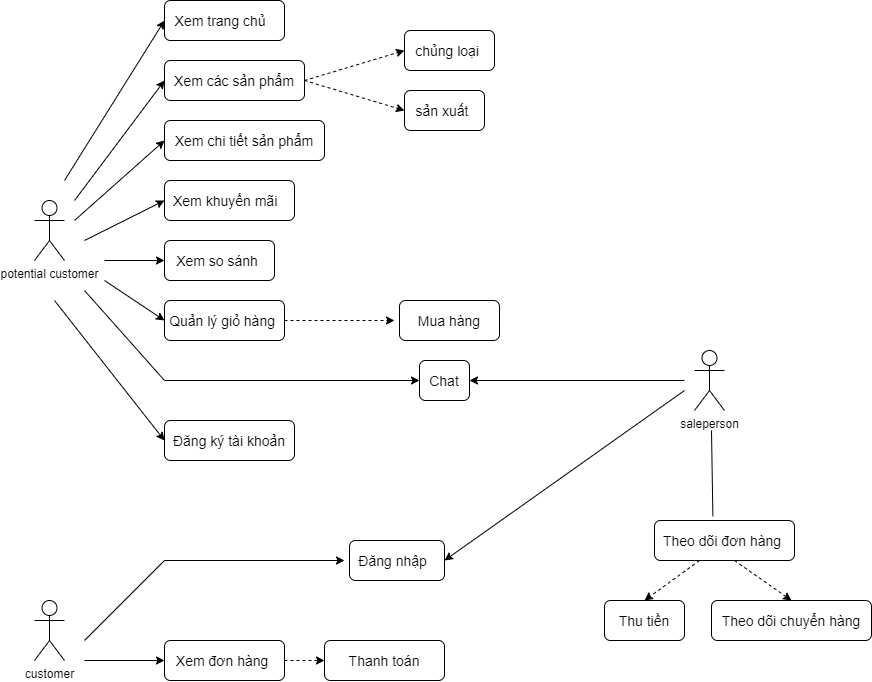

The diagram above was exported from draw.io. Its source (the exported page's mxGraphModel, read from the mxfile embedded in the PNG):
<mxGraphModel dx="1038" dy="547" grid="1" gridSize="10" guides="1" tooltips="1" connect="1" arrows="1" fold="1" page="1" pageScale="1" pageWidth="827" pageHeight="1169" math="0" shadow="0">
  <root>
    <mxCell id="0" />
    <mxCell id="1" parent="0" />
    <mxCell id="fV0H-H0mYnHE1xUw_n2r-1" value="potential customer" style="shape=umlActor;verticalLabelPosition=bottom;verticalAlign=top;html=1;outlineConnect=0;fillColor=default;strokeColor=default;fontColor=default;" vertex="1" parent="1">
      <mxGeometry x="150" y="280" width="30" height="60" as="geometry" />
    </mxCell>
    <mxCell id="fV0H-H0mYnHE1xUw_n2r-3" value="&lt;span style=&quot;font-family: &amp;quot;open sans&amp;quot;, sans-serif; font-size: 14px; text-align: left; background-color: rgb(255, 255, 255);&quot;&gt;Xem trang chủ&amp;nbsp;&amp;nbsp;&lt;/span&gt;" style="rounded=1;whiteSpace=wrap;html=1;fontColor=default;strokeColor=default;fillColor=default;" vertex="1" parent="1">
      <mxGeometry x="280" y="80" width="120" height="40" as="geometry" />
    </mxCell>
    <mxCell id="fV0H-H0mYnHE1xUw_n2r-4" value="&lt;span style=&quot;font-family: &amp;quot;open sans&amp;quot;, sans-serif; font-size: 14px; text-align: left; background-color: rgb(255, 255, 255);&quot;&gt;Xem các sản phẩm&lt;/span&gt;" style="rounded=1;whiteSpace=wrap;html=1;fontColor=default;strokeColor=default;fillColor=default;" vertex="1" parent="1">
      <mxGeometry x="280" y="140" width="140" height="40" as="geometry" />
    </mxCell>
    <mxCell id="fV0H-H0mYnHE1xUw_n2r-5" value="&lt;span style=&quot;font-family: &amp;quot;open sans&amp;quot;, sans-serif; font-size: 14px; text-align: left; background-color: rgb(255, 255, 255);&quot;&gt;Xem chi tiết sản phẩm&lt;/span&gt;" style="rounded=1;whiteSpace=wrap;html=1;fontColor=default;strokeColor=default;fillColor=default;" vertex="1" parent="1">
      <mxGeometry x="280" y="200" width="160" height="40" as="geometry" />
    </mxCell>
    <mxCell id="fV0H-H0mYnHE1xUw_n2r-6" value="&lt;div style=&quot;text-align: left&quot;&gt;&lt;span style=&quot;background-color: rgb(255 , 255 , 255) ; font-family: &amp;quot;open sans&amp;quot; , sans-serif ; font-size: 14px&quot;&gt;Xem khuyến mãi&amp;nbsp;&amp;nbsp;&lt;/span&gt;&lt;/div&gt;" style="rounded=1;whiteSpace=wrap;html=1;fontColor=default;strokeColor=default;fillColor=default;" vertex="1" parent="1">
      <mxGeometry x="280" y="260" width="130" height="40" as="geometry" />
    </mxCell>
    <mxCell id="fV0H-H0mYnHE1xUw_n2r-7" value="&lt;span style=&quot;font-family: &amp;quot;open sans&amp;quot;, sans-serif; font-size: 14px; background-color: rgb(255, 255, 255);&quot;&gt;Xem so sánh&amp;nbsp;&lt;/span&gt;" style="rounded=1;whiteSpace=wrap;html=1;fontColor=default;strokeColor=default;fillColor=default;align=center;" vertex="1" parent="1">
      <mxGeometry x="280" y="320" width="110" height="40" as="geometry" />
    </mxCell>
    <mxCell id="fV0H-H0mYnHE1xUw_n2r-8" value="&lt;span style=&quot;font-family: &amp;quot;open sans&amp;quot;, sans-serif; font-size: 14px; text-align: left; background-color: rgb(255, 255, 255);&quot;&gt;Quản lý giỏ hàng&amp;nbsp;&lt;/span&gt;" style="rounded=1;whiteSpace=wrap;html=1;fontColor=default;strokeColor=default;fillColor=default;align=center;" vertex="1" parent="1">
      <mxGeometry x="280" y="380" width="120" height="40" as="geometry" />
    </mxCell>
    <mxCell id="fV0H-H0mYnHE1xUw_n2r-9" value="&lt;span style=&quot;font-family: &amp;quot;open sans&amp;quot;, sans-serif; font-size: 14px; text-align: left; background-color: rgb(255, 255, 255);&quot;&gt;Chat&lt;/span&gt;" style="rounded=1;whiteSpace=wrap;html=1;fontColor=default;strokeColor=default;fillColor=default;align=center;" vertex="1" parent="1">
      <mxGeometry x="535" y="440" width="50" height="40" as="geometry" />
    </mxCell>
    <mxCell id="fV0H-H0mYnHE1xUw_n2r-10" value="&lt;span style=&quot;font-family: &amp;quot;open sans&amp;quot;, sans-serif; font-size: 14px; text-align: left; background-color: rgb(255, 255, 255);&quot;&gt;Đăng ký tài khoản&lt;/span&gt;" style="rounded=1;whiteSpace=wrap;html=1;fontColor=default;strokeColor=default;fillColor=default;align=center;" vertex="1" parent="1">
      <mxGeometry x="280" y="500" width="130" height="40" as="geometry" />
    </mxCell>
    <mxCell id="fV0H-H0mYnHE1xUw_n2r-11" value="&lt;span style=&quot;font-family: &amp;quot;open sans&amp;quot;, sans-serif; font-size: 14px; text-align: left; background-color: rgb(255, 255, 255);&quot;&gt;chủng loại&amp;nbsp;&lt;/span&gt;" style="rounded=1;whiteSpace=wrap;html=1;fontColor=default;strokeColor=default;fillColor=default;align=center;" vertex="1" parent="1">
      <mxGeometry x="520" y="110" width="90" height="40" as="geometry" />
    </mxCell>
    <mxCell id="fV0H-H0mYnHE1xUw_n2r-12" value="&lt;span style=&quot;font-family: &amp;quot;open sans&amp;quot;, sans-serif; font-size: 14px; text-align: left; background-color: rgb(255, 255, 255);&quot;&gt;sản xuất&amp;nbsp;&lt;/span&gt;" style="rounded=1;whiteSpace=wrap;html=1;fontColor=default;strokeColor=default;fillColor=default;align=center;" vertex="1" parent="1">
      <mxGeometry x="520" y="170" width="80" height="40" as="geometry" />
    </mxCell>
    <mxCell id="fV0H-H0mYnHE1xUw_n2r-16" value="" style="endArrow=classic;html=1;rounded=0;fontColor=default;strokeColor=default;labelBackgroundColor=default;entryX=0;entryY=0.5;entryDx=0;entryDy=0;dashed=1;" edge="1" parent="1" target="fV0H-H0mYnHE1xUw_n2r-11">
      <mxGeometry width="50" height="50" relative="1" as="geometry">
        <mxPoint x="420" y="160" as="sourcePoint" />
        <mxPoint x="470" y="110" as="targetPoint" />
      </mxGeometry>
    </mxCell>
    <mxCell id="fV0H-H0mYnHE1xUw_n2r-17" value="" style="endArrow=classic;html=1;rounded=0;labelBackgroundColor=default;fontColor=default;strokeColor=default;entryX=0;entryY=0.5;entryDx=0;entryDy=0;dashed=1;" edge="1" parent="1" target="fV0H-H0mYnHE1xUw_n2r-12">
      <mxGeometry width="50" height="50" relative="1" as="geometry">
        <mxPoint x="420" y="160" as="sourcePoint" />
        <mxPoint x="470" y="110" as="targetPoint" />
      </mxGeometry>
    </mxCell>
    <mxCell id="fV0H-H0mYnHE1xUw_n2r-20" value="" style="endArrow=classic;html=1;rounded=0;labelBackgroundColor=default;fontColor=default;strokeColor=default;entryX=0;entryY=0.5;entryDx=0;entryDy=0;" edge="1" parent="1" target="fV0H-H0mYnHE1xUw_n2r-3">
      <mxGeometry width="50" height="50" relative="1" as="geometry">
        <mxPoint x="180" y="260" as="sourcePoint" />
        <mxPoint x="250" y="260" as="targetPoint" />
      </mxGeometry>
    </mxCell>
    <mxCell id="fV0H-H0mYnHE1xUw_n2r-21" value="" style="endArrow=classic;html=1;rounded=0;labelBackgroundColor=default;fontColor=default;strokeColor=default;entryX=0;entryY=0.5;entryDx=0;entryDy=0;" edge="1" parent="1" target="fV0H-H0mYnHE1xUw_n2r-4">
      <mxGeometry width="50" height="50" relative="1" as="geometry">
        <mxPoint x="190" y="280" as="sourcePoint" />
        <mxPoint x="240" y="230" as="targetPoint" />
      </mxGeometry>
    </mxCell>
    <mxCell id="fV0H-H0mYnHE1xUw_n2r-22" value="" style="endArrow=classic;html=1;rounded=0;labelBackgroundColor=default;fontColor=default;strokeColor=default;entryX=0;entryY=0.5;entryDx=0;entryDy=0;" edge="1" parent="1" target="fV0H-H0mYnHE1xUw_n2r-5">
      <mxGeometry width="50" height="50" relative="1" as="geometry">
        <mxPoint x="190" y="300" as="sourcePoint" />
        <mxPoint x="240" y="250" as="targetPoint" />
      </mxGeometry>
    </mxCell>
    <mxCell id="fV0H-H0mYnHE1xUw_n2r-23" value="" style="endArrow=classic;html=1;rounded=0;labelBackgroundColor=default;fontColor=default;strokeColor=default;entryX=0;entryY=0.5;entryDx=0;entryDy=0;" edge="1" parent="1" target="fV0H-H0mYnHE1xUw_n2r-6">
      <mxGeometry width="50" height="50" relative="1" as="geometry">
        <mxPoint x="200" y="320" as="sourcePoint" />
        <mxPoint x="250" y="250" as="targetPoint" />
      </mxGeometry>
    </mxCell>
    <mxCell id="fV0H-H0mYnHE1xUw_n2r-25" value="" style="endArrow=classic;html=1;rounded=0;labelBackgroundColor=default;fontColor=default;strokeColor=default;entryX=0;entryY=0.5;entryDx=0;entryDy=0;" edge="1" parent="1" target="fV0H-H0mYnHE1xUw_n2r-8">
      <mxGeometry width="50" height="50" relative="1" as="geometry">
        <mxPoint x="220" y="360" as="sourcePoint" />
        <mxPoint x="250" y="290" as="targetPoint" />
      </mxGeometry>
    </mxCell>
    <mxCell id="fV0H-H0mYnHE1xUw_n2r-26" value="" style="endArrow=classic;html=1;rounded=0;labelBackgroundColor=default;fontColor=default;strokeColor=default;entryX=0;entryY=0.5;entryDx=0;entryDy=0;" edge="1" parent="1" target="fV0H-H0mYnHE1xUw_n2r-9">
      <mxGeometry width="50" height="50" relative="1" as="geometry">
        <mxPoint x="200" y="370" as="sourcePoint" />
        <mxPoint x="240" y="330" as="targetPoint" />
        <Array as="points">
          <mxPoint x="280" y="460" />
        </Array>
      </mxGeometry>
    </mxCell>
    <mxCell id="fV0H-H0mYnHE1xUw_n2r-27" value="" style="endArrow=classic;html=1;rounded=0;labelBackgroundColor=default;fontColor=default;strokeColor=default;entryX=0;entryY=0.5;entryDx=0;entryDy=0;" edge="1" parent="1" target="fV0H-H0mYnHE1xUw_n2r-10">
      <mxGeometry width="50" height="50" relative="1" as="geometry">
        <mxPoint x="170" y="380" as="sourcePoint" />
        <mxPoint x="220" y="330" as="targetPoint" />
      </mxGeometry>
    </mxCell>
    <mxCell id="fV0H-H0mYnHE1xUw_n2r-29" value="" style="endArrow=classic;html=1;rounded=0;labelBackgroundColor=default;fontColor=default;strokeColor=default;entryX=0;entryY=0.5;entryDx=0;entryDy=0;" edge="1" parent="1" target="fV0H-H0mYnHE1xUw_n2r-7">
      <mxGeometry width="50" height="50" relative="1" as="geometry">
        <mxPoint x="220" y="340" as="sourcePoint" />
        <mxPoint x="270" y="290" as="targetPoint" />
      </mxGeometry>
    </mxCell>
    <mxCell id="fV0H-H0mYnHE1xUw_n2r-30" value="customer" style="shape=umlActor;verticalLabelPosition=bottom;verticalAlign=top;html=1;outlineConnect=0;fontColor=default;strokeColor=default;fillColor=default;" vertex="1" parent="1">
      <mxGeometry x="150" y="680" width="30" height="60" as="geometry" />
    </mxCell>
    <mxCell id="fV0H-H0mYnHE1xUw_n2r-35" value="&lt;span style=&quot;background-color: rgb(255, 255, 255); font-family: &amp;quot;open sans&amp;quot;, sans-serif; font-size: 14px; text-align: left;&quot;&gt;Đăng nhập&amp;nbsp;&amp;nbsp;&lt;/span&gt;" style="rounded=1;whiteSpace=wrap;html=1;fontColor=default;strokeColor=default;fillColor=default;align=center;" vertex="1" parent="1">
      <mxGeometry x="465" y="620" width="95" height="40" as="geometry" />
    </mxCell>
    <mxCell id="fV0H-H0mYnHE1xUw_n2r-36" value="&lt;span style=&quot;font-family: &amp;quot;open sans&amp;quot;, sans-serif; font-size: 14px; text-align: left; background-color: rgb(255, 255, 255);&quot;&gt;Xem đơn hàng&amp;nbsp;&lt;/span&gt;" style="rounded=1;whiteSpace=wrap;html=1;fontColor=default;strokeColor=default;fillColor=default;align=center;" vertex="1" parent="1">
      <mxGeometry x="280" y="720" width="120" height="40" as="geometry" />
    </mxCell>
    <mxCell id="fV0H-H0mYnHE1xUw_n2r-37" value="&lt;span style=&quot;background-color: rgb(255, 255, 255); font-family: &amp;quot;open sans&amp;quot;, sans-serif; font-size: 14px; text-align: left;&quot;&gt;Thanh toán&lt;/span&gt;" style="rounded=1;whiteSpace=wrap;html=1;fontColor=default;strokeColor=default;fillColor=default;align=center;" vertex="1" parent="1">
      <mxGeometry x="440" y="720" width="120" height="40" as="geometry" />
    </mxCell>
    <mxCell id="fV0H-H0mYnHE1xUw_n2r-38" value="saleperson" style="shape=umlActor;verticalLabelPosition=bottom;verticalAlign=top;html=1;outlineConnect=0;fontColor=default;strokeColor=default;fillColor=default;" vertex="1" parent="1">
      <mxGeometry x="810" y="430" width="30" height="60" as="geometry" />
    </mxCell>
    <mxCell id="fV0H-H0mYnHE1xUw_n2r-43" value="&lt;span style=&quot;font-family: &amp;quot;open sans&amp;quot;, sans-serif; font-size: 14px; text-align: left; background-color: rgb(255, 255, 255);&quot;&gt;Theo dõi đơn hàng&amp;nbsp;&lt;/span&gt;" style="rounded=1;whiteSpace=wrap;html=1;fontColor=default;strokeColor=default;fillColor=default;align=center;" vertex="1" parent="1">
      <mxGeometry x="770" y="600" width="140" height="40" as="geometry" />
    </mxCell>
    <mxCell id="fV0H-H0mYnHE1xUw_n2r-44" value="&lt;span style=&quot;font-family: &amp;quot;open sans&amp;quot;, sans-serif; font-size: 14px; text-align: left; background-color: rgb(255, 255, 255);&quot;&gt;Thu tiền&lt;/span&gt;" style="rounded=1;whiteSpace=wrap;html=1;fontColor=default;strokeColor=default;fillColor=default;align=center;" vertex="1" parent="1">
      <mxGeometry x="720" y="680" width="80" height="40" as="geometry" />
    </mxCell>
    <mxCell id="fV0H-H0mYnHE1xUw_n2r-45" value="&lt;span style=&quot;background-color: rgb(255, 255, 255); font-family: &amp;quot;open sans&amp;quot;, sans-serif; font-size: 14px; text-align: left;&quot;&gt;Theo dõi chuyển hàng&lt;/span&gt;" style="rounded=1;whiteSpace=wrap;html=1;fontColor=default;strokeColor=default;fillColor=default;align=center;" vertex="1" parent="1">
      <mxGeometry x="827" y="680" width="160" height="40" as="geometry" />
    </mxCell>
    <mxCell id="fV0H-H0mYnHE1xUw_n2r-46" value="" style="endArrow=classic;html=1;rounded=0;labelBackgroundColor=default;fontColor=default;strokeColor=default;entryX=1;entryY=0.5;entryDx=0;entryDy=0;" edge="1" parent="1" target="fV0H-H0mYnHE1xUw_n2r-9">
      <mxGeometry width="50" height="50" relative="1" as="geometry">
        <mxPoint x="800" y="460" as="sourcePoint" />
        <mxPoint x="620" y="490" as="targetPoint" />
      </mxGeometry>
    </mxCell>
    <mxCell id="fV0H-H0mYnHE1xUw_n2r-47" value="" style="endArrow=classic;html=1;rounded=0;labelBackgroundColor=default;fontColor=default;strokeColor=default;entryX=1;entryY=0.5;entryDx=0;entryDy=0;" edge="1" parent="1" target="fV0H-H0mYnHE1xUw_n2r-35">
      <mxGeometry width="50" height="50" relative="1" as="geometry">
        <mxPoint x="800" y="470" as="sourcePoint" />
        <mxPoint x="620" y="590" as="targetPoint" />
      </mxGeometry>
    </mxCell>
    <mxCell id="fV0H-H0mYnHE1xUw_n2r-48" value="" style="endArrow=classic;html=1;rounded=0;labelBackgroundColor=default;fontColor=default;strokeColor=default;" edge="1" parent="1">
      <mxGeometry width="50" height="50" relative="1" as="geometry">
        <mxPoint x="200" y="720" as="sourcePoint" />
        <mxPoint x="460" y="640" as="targetPoint" />
        <Array as="points">
          <mxPoint x="280" y="640" />
        </Array>
      </mxGeometry>
    </mxCell>
    <mxCell id="fV0H-H0mYnHE1xUw_n2r-49" value="" style="endArrow=classic;html=1;rounded=0;labelBackgroundColor=default;fontColor=default;strokeColor=default;entryX=0;entryY=0.5;entryDx=0;entryDy=0;" edge="1" parent="1" target="fV0H-H0mYnHE1xUw_n2r-36">
      <mxGeometry width="50" height="50" relative="1" as="geometry">
        <mxPoint x="200" y="740" as="sourcePoint" />
        <mxPoint x="250" y="685" as="targetPoint" />
      </mxGeometry>
    </mxCell>
    <mxCell id="fV0H-H0mYnHE1xUw_n2r-53" value="" style="endArrow=classic;html=1;rounded=0;labelBackgroundColor=default;fontColor=default;strokeColor=default;entryX=0;entryY=0.5;entryDx=0;entryDy=0;dashed=1;" edge="1" parent="1" target="fV0H-H0mYnHE1xUw_n2r-37">
      <mxGeometry width="50" height="50" relative="1" as="geometry">
        <mxPoint x="400" y="740" as="sourcePoint" />
        <mxPoint x="450" y="690" as="targetPoint" />
      </mxGeometry>
    </mxCell>
    <mxCell id="fV0H-H0mYnHE1xUw_n2r-54" value="&lt;div style=&quot;text-align: left&quot;&gt;&lt;font face=&quot;Open Sans, sans-serif&quot;&gt;&lt;span style=&quot;font-size: 14px ; background-color: rgb(255 , 255 , 255)&quot;&gt;Mua hàng&lt;/span&gt;&lt;/font&gt;&lt;/div&gt;" style="rounded=1;whiteSpace=wrap;html=1;fontColor=default;strokeColor=default;fillColor=default;align=center;" vertex="1" parent="1">
      <mxGeometry x="515" y="380" width="100" height="40" as="geometry" />
    </mxCell>
    <mxCell id="fV0H-H0mYnHE1xUw_n2r-55" value="" style="endArrow=classic;html=1;rounded=0;dashed=1;labelBackgroundColor=default;fontColor=default;strokeColor=default;" edge="1" parent="1">
      <mxGeometry width="50" height="50" relative="1" as="geometry">
        <mxPoint x="400" y="400" as="sourcePoint" />
        <mxPoint x="510" y="400" as="targetPoint" />
      </mxGeometry>
    </mxCell>
    <mxCell id="fV0H-H0mYnHE1xUw_n2r-56" value="" style="endArrow=none;html=1;rounded=0;labelBackgroundColor=default;fontColor=default;strokeColor=default;exitX=0.417;exitY=-0.105;exitDx=0;exitDy=0;exitPerimeter=0;" edge="1" parent="1" source="fV0H-H0mYnHE1xUw_n2r-43">
      <mxGeometry width="50" height="50" relative="1" as="geometry">
        <mxPoint x="827" y="590" as="sourcePoint" />
        <mxPoint x="827" y="510" as="targetPoint" />
      </mxGeometry>
    </mxCell>
    <mxCell id="fV0H-H0mYnHE1xUw_n2r-57" value="" style="endArrow=classic;html=1;rounded=0;labelBackgroundColor=default;fontColor=default;strokeColor=default;entryX=0.5;entryY=0;entryDx=0;entryDy=0;dashed=1;" edge="1" parent="1" target="fV0H-H0mYnHE1xUw_n2r-44">
      <mxGeometry width="50" height="50" relative="1" as="geometry">
        <mxPoint x="815" y="640" as="sourcePoint" />
        <mxPoint x="865" y="590" as="targetPoint" />
      </mxGeometry>
    </mxCell>
    <mxCell id="fV0H-H0mYnHE1xUw_n2r-58" value="" style="endArrow=classic;html=1;rounded=0;labelBackgroundColor=default;fontColor=default;strokeColor=default;entryX=0.5;entryY=0;entryDx=0;entryDy=0;dashed=1;" edge="1" parent="1" target="fV0H-H0mYnHE1xUw_n2r-45">
      <mxGeometry width="50" height="50" relative="1" as="geometry">
        <mxPoint x="850" y="640" as="sourcePoint" />
        <mxPoint x="900" y="590" as="targetPoint" />
      </mxGeometry>
    </mxCell>
  </root>
</mxGraphModel>